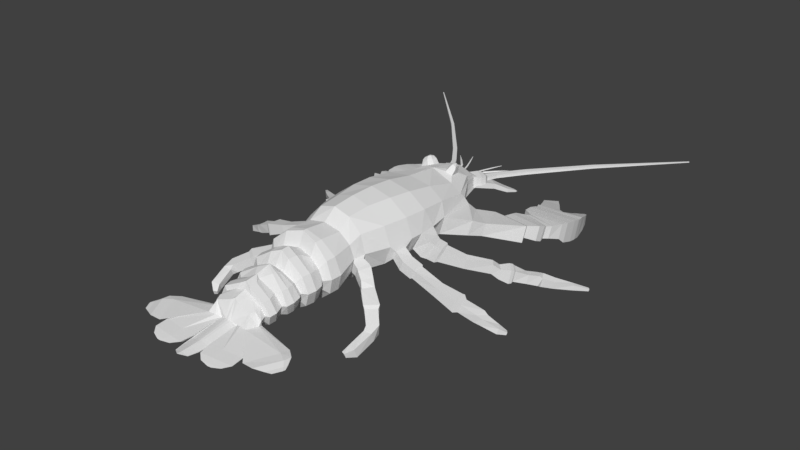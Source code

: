# Source: Cambarus_diogenes.blend  (saved by Blender 2.79.0; exported with 4.5.12 LTS)
import bpy
from mathutils import Matrix  # noqa: F401  (used for matrix-valued properties, if any)

bpy.ops.wm.read_factory_settings(use_empty=True)
scene = bpy.context.scene
scene.name = 'Scene'

# ---- collections
col_collection_1 = bpy.data.collections.new('Collection 1'); scene.collection.children.link(col_collection_1)

# ---- world
world_world = bpy.data.worlds.new('World'); scene.world = world_world
world_world.color = (0.05088, 0.05088, 0.05088)
world_world.use_sun_shadow = False
world_world.sun_shadow_jitter_overblur = 0.0
world_world.cycles.sampling_method = 'MANUAL'

# ---- meshes
me_cylinder = bpy.data.meshes.new('Cylinder')
me_cylinder.from_pydata([(0.0, 1.056, 0.467), (0.0, 1.0, 1.132), (0.0, -1.056, 0.467), (0.0, -1.0, 1.132), (-0.4963, -0.9143, 0.467), (-0.4689, -0.866, 1.132), (-1.02, -0.5279, 0.467), (-0.8349, -0.5, 1.132), (-1.212, -4.126e-07, 0.467), (-0.9689, -4.591e-07, 1.132), (-1.02, 0.5279, 0.467), (-0.8349, 0.5, 1.132), (-0.4963, 0.9143, 0.467), (-0.4689, 0.866, 1.132), (0.0, -1.056, -0.2408), (-0.613, -0.9143, -0.2408), (-1.137, -0.5279, -0.2408), (-1.329, -3.565e-07, -0.2408), (-1.137, 0.5279, -0.2408), (-0.613, 0.9143, -0.2408), (0.0, 1.056, -0.2408), (0.0, -0.9892, -0.933), (-0.6723, -0.8567, -0.933), (-1.071, -0.4989, -1.088), (-1.327, 0.004424, -1.103), (-1.163, 0.4946, -0.933), (-0.6723, 0.8567, -0.933), (0.0, 0.9892, -0.933), (0.0, -0.8152, -1.765), (-0.68, -0.706, -1.765), (-1.129, -0.4906, -1.615), (-1.276, 0.05, -1.625), (-1.085, 0.4076, -1.765), (-0.68, 0.706, -1.765), (0.0, 0.8152, -1.765), (0.0, -0.4108, -2.761), (-0.7346, -0.3557, -2.761), (-0.8945, -0.2224, -2.903), (-0.969, 0.05, -2.909), (-0.9384, 0.2054, -2.761), (-0.6778, 0.4547, -2.692), (0.02214, 0.7122, -2.738), (0.0, -0.3218, -3.624), (-0.5591, -0.2787, -3.624), (-0.5422, -0.1609, -3.624), (-0.5361, -3.108e-08, -3.624), (-0.5422, 0.1609, -3.624), (-0.5398, 0.3214, -3.573), (-0.00757, 0.5204, -3.608), (0.0, -0.2539, -3.966), (-0.5003, -0.2199, -3.966), (-0.487, -0.1269, -3.966), (-0.4821, -3.617e-08, -3.966), (-0.487, 0.1269, -3.966), (-0.4842, 0.1973, -3.924), (-0.005987, 0.3642, -3.956), (-0.2374, -0.1673, -4.102), (-0.5575, -0.1449, -4.022), (-0.5489, -0.08367, -4.025), (-0.5458, -2.605e-08, -4.025), (-0.5489, 0.08367, -4.025), (-0.5575, 0.1449, -4.022), (-0.2374, 0.1673, -4.102), (-0.3665, -0.1673, -4.305), (-0.6413, -0.1449, -4.123), (-0.634, -0.08367, -4.128), (-0.6313, -3.061e-08, -4.13), (-0.634, 0.08367, -4.128), (-0.6413, 0.1449, -4.123), (-0.3665, 0.1673, -4.305), (-0.4402, -0.1455, -4.368), (-0.7022, -0.126, -4.252), (-0.6953, -0.07273, -4.255), (-0.6927, -3.168e-08, -4.256), (-0.6953, 0.07273, -4.255), (-0.7022, 0.126, -4.252), (-0.4402, 0.1455, -4.368), (-0.5229, -0.07625, -4.434), (-0.6603, -0.06604, -4.373), (-0.6567, -0.03813, -4.375), (-0.6553, -2.856e-08, -4.376), (-0.6567, 0.03813, -4.375), (-0.6603, 0.06604, -4.373), (-0.5229, 0.07625, -4.434), (-0.689, -0.06565, -4.724), (-0.7919, -0.05686, -4.646), (-0.7891, -0.03283, -4.648), (-0.7881, -3.934e-08, -4.648), (-0.7891, 0.03283, -4.648), (-0.7919, 0.05686, -4.646), (-0.689, 0.06565, -4.724), (-1.202, -0.06077, -5.436), (-1.291, -0.05263, -5.355), (-1.289, -0.03039, -5.357), (-1.288, 1.722e-08, -5.358), (-1.289, 0.03039, -5.357), (-1.291, 0.05263, -5.355), (-1.202, 0.06077, -5.436), (-2.47, -0.04352, -6.952), (-2.533, -0.03769, -6.894), (-2.531, -0.02176, -6.895), (-2.531, 3.854e-08, -6.896), (-2.531, 0.02176, -6.895), (-2.533, 0.03769, -6.894), (-2.47, 0.04352, -6.952), (-4.46, -0.0129, -9.005), (-4.479, -0.01117, -8.988), (-4.479, -0.00645, -8.989), (-4.479, 3.864e-08, -8.989), (-4.479, 0.00645, -8.989), (-4.479, 0.01117, -8.988), (-4.46, 0.0129, -9.005), (-0.4996, -0.6562, 1.405), (0.0, -0.7558, 1.384), (-0.8066, -0.3868, 1.435), (-0.9171, -0.01965, 1.467), (-0.8015, 0.3469, 1.493), (-0.4907, 0.6146, 1.506), (0.0, 0.7114, 1.501), (-0.5034, -0.9157, 2.02), (0.0, -1.039, 1.997), (-0.9161, -0.581, 2.058), (-1.065, -0.1249, 2.098), (-0.9097, 0.3303, 2.13), (-0.4924, 0.6627, 2.145), (0.0, 0.7831, 2.141), (-0.4879, -0.9279, 2.205), (0.0, -1.045, 2.085), (-0.8904, -0.5985, 2.323), (-1.035, -0.1444, 2.393), (-0.884, 0.3127, 2.396), (-0.4768, 0.6505, 2.33), (0.0, 0.7773, 2.23), (-0.4658, -0.6526, 2.395), (0.0, -0.7247, 2.305), (-0.7585, -0.4509, 2.481), (-0.8639, -0.1729, 2.531), (-0.7539, 0.1069, 2.533), (-0.4578, 0.3137, 2.486), (0.0, 0.391, 2.41), (-0.3455, -0.876, 2.561), (0.0, -0.9751, 2.518), (-0.7776, -0.6031, 2.597), (-0.9335, -0.2313, 2.636), (-0.7715, 0.1397, 2.667), (-0.3348, 0.4105, 2.682), (0.0, 0.5102, 2.658), (-0.3493, -0.9431, 2.695), (0.0, -1.049, 2.603), (-0.8152, -0.6486, 2.8), (-0.9833, -0.2438, 2.866), (-0.8085, 0.1627, 2.876), (-0.3376, 0.4621, 2.827), (0.0, 0.5736, 2.756), (-0.3052, -0.9558, 2.922), (0.0, -1.061, 2.83), (-0.7711, -0.6612, 3.026), (-0.9392, -0.2565, 3.092), (-0.7644, 0.15, 3.102), (-0.2935, 0.4494, 3.054), (0.0, 0.561, 2.983), (-0.3025, -0.6983, 3.068), (0.0, -0.7718, 3.027), (-0.6474, -0.508, 3.124), (-0.7664, -0.2584, 3.178), (-0.6275, -0.01624, 3.216), (-0.2679, 0.1535, 3.229), (0.0, 0.212, 3.213), (-0.2934, -0.8064, 3.157), (0.0, -0.8935, 3.109), (-0.7147, -0.574, 3.225), (-0.8599, -0.2691, 3.291), (-0.6903, 0.0266, 3.338), (-0.2512, 0.2339, 3.354), (0.0, 0.3081, 3.336), (-0.2934, -0.8064, 3.157), (0.0, -0.8935, 3.109), (-0.7147, -0.574, 3.225), (-0.8599, -0.2691, 3.291), (-0.6903, 0.0266, 3.338), (-0.2512, 0.2339, 3.354), (0.0, 0.3081, 3.336), (-0.3005, -0.8672, 3.242), (0.0, -0.9541, 3.129), (-0.7457, -0.6256, 3.413), (-0.8988, -0.2965, 3.521), (-0.719, 0.03181, 3.537), (-0.2543, 0.2714, 3.457), (0.0, 0.3609, 3.378), (-0.3036, -0.8786, 3.334), (0.0, -0.9605, 3.181), (-0.7201, -0.6477, 3.582), (-0.8628, -0.3225, 3.718), (-0.6934, 0.009708, 3.706), (-0.2574, 0.26, 3.549), (0.0, 0.3545, 3.429), (-0.1224, -0.8912, 3.606), (0.0, -0.9737, 3.547), (-0.5826, -0.6517, 3.692), (-0.7412, -0.336, 3.769), (-0.5559, -0.02878, 3.816), (-0.07614, 0.1877, 3.821), (0.0, 0.2723, 3.796), (-0.2314, -0.907, 3.771), (0.0, -0.991, 3.693), (-0.6814, -0.6756, 3.923), (-0.8363, -0.363, 4.024), (-0.6547, -0.05275, 4.047), (-0.1852, 0.1719, 3.986), (0.0, 0.255, 3.942), (-0.208, -0.9313, 3.969), (0.0, -1.014, 3.891), (-0.6579, -0.6999, 4.12), (-0.8129, -0.3873, 4.221), (-0.6312, -0.07706, 4.245), (-0.1618, 0.1476, 4.184), (0.0, 0.2315, 4.14), (-0.2602, -0.7798, 4.08), (0.0, -0.8422, 4.022), (-0.5776, -0.6165, 4.187), (-0.6869, -0.396, 4.258), (-0.5588, -0.1771, 4.274), (-0.2276, -0.01866, 4.231), (0.0, 0.03685, 4.198), (-0.2057, -0.7719, 4.21), (0.0, -0.8267, 4.14), (-0.6106, -0.6205, 4.347), (-0.7501, -0.4159, 4.437), (-0.5866, -0.2128, 4.458), (-0.1641, -0.06585, 4.404), (0.0, -0.01131, 4.363), (-0.1473, -0.8125, 4.352), (0.0, -0.8674, 4.282), (-0.7005, -0.572, 4.393), (-0.7129, -0.5391, 4.489), (-0.5282, -0.2535, 4.6), (-0.1057, -0.1065, 4.546), (0.0, -0.05194, 4.506), (-0.09803, -0.5564, 4.743), (-0.005576, -0.551, 4.752), (-0.6006, -0.5396, 4.787), (-0.6141, -0.5146, 4.81), (-0.4067, -0.5139, 4.783), (-0.08419, -0.5162, 4.769), (0.0, -0.5087, 4.778), (-1.037, -0.03811, 1.254), (-0.9188, -0.483, 1.24), (-0.8622, -0.3823, 1.505), (-0.9565, -0.05559, 1.545), (-1.227, -0.1166, 1.27), (-1.09, -0.4817, 1.254), (-1.025, -0.399, 1.559), (-1.134, -0.1309, 1.605), (-1.323, -0.1426, 1.312), (-1.181, -0.5272, 1.284), (-1.088, -0.4401, 1.599), (-1.199, -0.1577, 1.656), (-1.506, -0.299, 1.453), (-1.384, -0.6374, 1.419), (-1.281, -0.5608, 1.689), (-1.374, -0.3123, 1.746), (-1.696, -0.4264, 1.615), (-1.588, -0.7648, 1.549), (-1.415, -0.6882, 1.779), (-1.488, -0.4397, 1.86), (-1.76, -0.444, 1.667), (-1.645, -0.8061, 1.595), (-1.459, -0.7241, 1.842), (-1.537, -0.4582, 1.929), (-2.172, -0.5686, 1.983), (-2.057, -0.9823, 1.878), (-1.795, -0.8887, 2.115), (-1.864, -0.5849, 2.229), (-2.196, -0.635, 2.066), (-2.1, -0.9826, 1.978), (-1.88, -0.9039, 2.177), (-1.938, -0.6486, 2.273), (-2.495, -0.8099, 2.382), (-2.405, -1.137, 2.299), (-2.198, -1.063, 2.486), (-2.252, -0.8228, 2.576), (-2.493, -0.9126, 2.659), (-2.48, -1.16, 2.567), (-2.269, -1.104, 2.579), (-2.258, -0.9223, 2.658), (-2.418, -1.117, 3.177), (-2.425, -1.365, 3.084), (-2.217, -1.309, 3.049), (-2.189, -1.127, 3.124), (-2.228, -1.246, 3.313), (-2.239, -1.367, 3.269), (-2.142, -1.339, 3.235), (-2.123, -1.251, 3.269), (-1.19, -0.3853, 0.3353), (-1.278, -0.1425, 0.3353), (-1.244, -0.3853, 0.00976), (-1.332, -0.1425, 0.00976), (-1.506, -0.544, 0.4596), (-1.601, -0.2793, 0.4441), (-1.507, -0.544, 0.09985), (-1.602, -0.2793, 0.08436), (-1.836, -0.6621, 0.4601), (-1.931, -0.3973, 0.4446), (-1.836, -0.6621, 0.1003), (-1.931, -0.3973, 0.08485), (-1.876, -0.6508, 0.4277), (-1.955, -0.4319, 0.4148), (-1.877, -0.6508, 0.1302), (-1.955, -0.4319, 0.1174), (-2.567, -0.8891, 0.4498), (-2.645, -0.6621, 0.4229), (-2.515, -0.8891, 0.1457), (-2.593, -0.6621, 0.1188), (-3.08, -1.103, 0.441), (-3.181, -0.8086, 0.4061), (-3.013, -1.103, 0.04703), (-3.114, -0.8086, 0.01213), (-3.134, -1.135, 0.4364), (-3.241, -0.8242, 0.3996), (-3.063, -1.135, 0.02026), (-3.17, -0.8242, -0.01661), (-3.242, -1.121, 0.3665), (-3.318, -0.901, 0.3403), (-3.192, -1.121, 0.07146), (-3.268, -0.901, 0.04532), (-3.635, -1.299, 0.2534), (-3.717, -1.073, 0.246), (-3.657, -1.299, -0.05263), (-3.739, -1.073, -0.06009), (-3.811, -1.342, 0.2157), (-3.875, -1.157, 0.1986), (-3.787, -1.342, -0.03366), (-3.852, -1.157, -0.0507), (-4.204, -1.492, 0.08072), (-4.246, -1.343, 0.04696), (-4.105, -1.492, -0.09592), (-4.147, -1.343, -0.1297), (-4.373, -1.535, -0.09167), (-4.39, -1.465, -0.1108), (-4.313, -1.535, -0.1652), (-4.33, -1.465, -0.1843), (-1.082, -0.5165, -0.5725), (-1.348, 0.004424, -0.5893), (-1.071, -0.4989, -1.088), (-1.327, 0.004424, -1.103), (-1.348, 0.004424, -0.5893), (-1.082, -0.5165, -0.5725), (-1.206, -0.6572, -1.045), (-1.434, -0.1872, -1.12), (-1.573, -0.1872, -0.6599), (-1.337, -0.6737, -0.5821), (-1.354, -0.6865, -1.03), (-1.545, -0.2851, -1.105), (-1.687, -0.2851, -0.7199), (-1.49, -0.7006, -0.6417), (-1.525, -0.7788, -1.132), (-1.715, -0.3855, -1.196), (-1.834, -0.3855, -0.8115), (-1.637, -0.7926, -0.7454), (-1.591, -0.7634, -1.12), (-1.746, -0.4368, -1.182), (-1.864, -0.4368, -0.87), (-1.704, -0.7748, -0.8051), (-2.144, -0.8946, -1.376), (-2.203, -0.6291, -1.384), (-2.337, -0.6551, -1.178), (-2.277, -0.9299, -1.17), (-2.662, -1.057, -1.804), (-2.71, -0.7975, -1.823), (-2.863, -0.8148, -1.638), (-2.814, -1.083, -1.619), (-2.777, -1.223, -1.936), (-2.822, -0.9439, -1.963), (-3.0, -0.957, -1.776), (-2.954, -1.246, -1.748), (-2.933, -1.323, -2.133), (-2.994, -0.939, -2.17), (-3.241, -0.9567, -1.914), (-3.178, -1.354, -1.875), (-2.993, -1.323, -2.191), (-3.051, -0.9588, -2.227), (-3.285, -0.9755, -1.984), (-3.225, -1.353, -1.947), (-3.053, -1.297, -2.222), (-3.11, -0.9942, -2.243), (-3.286, -1.015, -2.025), (-3.228, -1.329, -2.003), (-3.303, -1.403, -2.398), (-3.329, -1.153, -2.434), (-3.512, -1.154, -2.294), (-3.486, -1.412, -2.256), (-3.46, -1.511, -2.633), (-3.477, -1.24, -2.68), (-3.691, -1.233, -2.549), (-3.674, -1.514, -2.5), (-3.567, -1.543, -2.821), (-3.629, -1.284, -2.821), (-3.745, -1.314, -2.611), (-3.681, -1.582, -2.611), (-3.858, -1.587, -2.962), (-3.908, -1.377, -2.962), (-4.002, -1.402, -2.791), (-3.95, -1.619, -2.791), (-4.279, -1.643, -3.197), (-4.302, -1.501, -3.211), (-4.393, -1.508, -3.116), (-4.369, -1.655, -3.102), (-4.63, -1.695, -3.441), (-4.64, -1.629, -3.447), (-4.683, -1.632, -3.403), (-4.672, -1.701, -3.396), (-1.69, -0.541, -2.1), (-1.79, -0.1054, -2.165), (-1.017, -0.3249, -2.913), (-1.068, -0.1054, -2.946), (-1.895, -0.6284, -2.446), (-1.967, -0.2658, -2.515), (-1.22, -0.4485, -3.008), (-1.256, -0.2658, -3.043), (-2.62, -0.9265, -3.278), (-2.659, -0.4606, -3.4), (-1.515, -0.6954, -3.507), (-1.534, -0.4606, -3.568), (-2.552, -0.8735, -3.465), (-2.58, -0.5404, -3.551), (-1.761, -0.7083, -3.628), (-1.776, -0.5404, -3.672), (-2.749, -1.018, -3.75), (-2.784, -0.6041, -3.857), (-1.768, -0.8125, -3.952), (-1.786, -0.6041, -4.007), (-2.773, -1.103, -3.951), (-2.81, -0.6685, -4.065), (-1.741, -0.8877, -4.165), (-1.76, -0.6685, -4.222), (-2.754, -1.075, -4.078), (-2.798, -0.7269, -4.163), (-1.964, -0.9024, -4.373), (-1.986, -0.7269, -4.416), (-2.85, -1.102, -4.22), (-2.886, -0.7485, -4.31), (-2.025, -0.9266, -4.45), (-2.044, -0.7485, -4.495), (-2.97, -1.218, -4.569), (-2.985, -0.7973, -4.683), (-1.952, -1.009, -4.581), (-1.959, -0.7973, -4.638), (-3.0, -1.396, -4.768), (-3.018, -0.844, -4.918), (-1.663, -1.122, -4.784), (-1.672, -0.844, -4.859), (-2.987, -1.522, -5.15), (-3.006, -0.9354, -5.31), (-1.566, -1.231, -5.167), (-1.576, -0.9354, -5.247), (-2.959, -1.582, -5.405), (-2.979, -1.009, -5.561), (-1.572, -1.297, -5.421), (-1.582, -1.009, -5.499), (-2.95, -1.589, -5.466), (-2.969, -1.03, -5.618), (-1.595, -1.312, -5.481), (-1.605, -1.03, -5.558), (-2.874, -1.671, -5.748), (-2.887, -1.094, -5.905), (-1.476, -1.385, -5.723), (-1.485, -1.094, -5.802), (-2.298, -1.553, -5.718), (-2.296, -1.094, -5.842), (-1.441, -1.449, -5.867), (-1.43, -1.227, -5.927), (-2.042, -1.578, -6.049), (-2.012, -1.227, -6.139), (-1.144, -1.626, -6.53), (-1.135, -1.44, -6.58), (-1.648, -1.734, -6.683), (-1.623, -1.44, -6.758), (-0.9123, -1.759, -7.021), (-0.8974, -1.605, -7.061), (-1.302, -1.849, -7.22), (-1.27, -1.605, -7.278), (-0.689, -1.952, -7.413), (-0.6784, -1.843, -7.441), (-0.9652, -2.016, -7.554), (-0.943, -1.843, -7.595), (-0.5618, -2.016, -7.714), (-0.5592, -1.963, -7.728), (-0.7058, -2.047, -7.757), (-0.6988, -1.963, -7.778), (-0.569, -2.034, -7.796), (-0.5677, -2.007, -7.803), (-0.6404, -2.049, -7.817), (-0.6369, -2.007, -7.828), (-2.702, -1.717, -6.306), (-2.694, -1.313, -6.416), (-2.292, -1.313, -6.308), (-2.307, -1.635, -6.222), (-2.508, -1.784, -6.767), (-2.492, -1.499, -6.843), (-2.22, -1.499, -6.731), (-2.239, -1.726, -6.673), (-2.254, -1.815, -7.153), (-2.24, -1.687, -7.185), (-2.131, -1.687, -7.11), (-2.145, -1.789, -7.086), (-2.063, -1.81, -7.295), (-2.061, -1.802, -7.297), (-2.057, -1.802, -7.29), (-2.058, -1.809, -7.289), (-1.791, -0.6108, 4.868), (-1.807, -0.6567, 4.604), (-1.391, -0.6466, 5.632), (-1.353, -0.6859, 5.474), (-2.033, -0.6198, 5.012), (-2.046, -0.6448, 4.794), (-1.702, -0.6393, 5.645), (-1.67, -0.6607, 5.514), (-2.153, -0.6731, 5.148), (-2.161, -0.6882, 5.016), (-1.952, -0.6849, 5.531), (-1.933, -0.6978, 5.452), (-2.229, -0.6927, 5.244), (-2.233, -0.7015, 5.167), (-2.112, -0.6995, 5.466), (-2.101, -0.7071, 5.42), (-0.2593, -0.5593, 4.727), (-0.2773, -0.5588, 4.732), (-1.267, -0.6374, 5.504), (-1.215, -0.6535, 5.448), (-0.6758, -0.6369, 5.555), (-0.2796, -0.6437, 5.586), (-0.2924, -0.6841, 5.523), (-1.279, -0.6724, 5.833), (-1.23, -0.6878, 5.78), (-0.7153, -0.672, 5.882), (-0.3371, -0.6784, 5.912), (-0.3493, -0.717, 5.851), (-1.122, -0.7065, 6.019), (-1.09, -0.7162, 5.984), (-0.7649, -0.7062, 6.049), (-0.5257, -0.7103, 6.068), (-0.5334, -0.7347, 6.03), (-0.9008, -0.7246, 6.111), (-0.8954, -0.7262, 6.105), (-0.8397, -0.7245, 6.116), (-0.7987, -0.7252, 6.119), (-0.8, -0.7294, 6.113), (-0.07727, -0.6905, 5.597), (0.0, -0.6842, 5.593), (-0.2835, -0.6933, 5.626), (0.0, -0.6351, 5.623), (-0.05539, -0.6438, 5.624), (-0.2643, -0.6938, 5.616), (-0.05684, -0.708, 5.868), (0.0, -0.7018, 5.864), (-0.263, -0.7108, 5.897), (0.0, -0.6526, 5.894), (-0.03496, -0.6614, 5.895), (-0.2438, -0.7113, 5.887), (-0.04717, -0.7055, 6.141), (0.0, -0.7007, 6.138), (-0.2037, -0.7076, 6.163), (0.0, -0.6634, 6.16), (-0.03056, -0.6701, 6.162), (-0.1891, -0.708, 6.155), (-0.008443, -0.6589, 6.285), (0.0, -0.6589, 6.285), (-0.009937, -0.6589, 6.285), (0.0, -0.6585, 6.285), (-0.008284, -0.6586, 6.285), (-0.009798, -0.6589, 6.285), (-0.5173, 0.5439, -2.911), (-0.3079, 0.6232, -2.914), (-0.2266, 0.6211, -3.073), (-0.2173, 0.5806, -3.286), (-0.2798, 0.548, -3.326), (-0.4455, 0.493, -3.283), (-0.5506, 0.6909, -3.011), (-0.3898, 0.7521, -2.992), (-0.3116, 0.7505, -3.106), (-0.2831, 0.7192, -3.268), (-0.3269, 0.694, -3.305), (-0.4582, 0.6516, -3.288), (-0.5285, 0.75, -3.062), (-0.4268, 0.8104, -3.069), (-0.3836, 0.8085, -3.153), (-0.374, 0.7771, -3.263), (-0.4034, 0.7523, -3.282), (-0.4847, 0.7107, -3.255), (-0.46, 0.7981, -3.182), (-0.4524, 0.8026, -3.183), (-0.4492, 0.8025, -3.189), (-0.4485, 0.8001, -3.197), (-0.4507, 0.7983, -3.199), (-0.4567, 0.7952, -3.197), (-0.2032, 0.06355, -4.085), (-0.2233, 0.01091, -4.098), (-0.1803, -0.03591, -4.072), (-0.1555, -0.01407, -4.058), (-0.1468, 0.03956, -4.051), (-0.2501, 0.05029, -4.243), (-0.2657, 0.01287, -4.236), (-0.2333, -0.0204, -4.251), (-0.2145, -0.004879, -4.259), (-0.2073, 0.03323, -4.262), (-0.4022, 0.05953, -4.57), (-0.4157, 0.01814, -4.558), (-0.388, -0.01866, -4.585), (-0.3719, -0.001492, -4.601), (-0.3654, 0.04067, -4.607), (-0.6106, 0.05605, -4.827), (-0.6201, 0.02079, -4.814), (-0.601, -0.01056, -4.841), (-0.5899, 0.004065, -4.857), (-0.5853, 0.03998, -4.863), (-0.8582, 0.02956, -5.135), (-0.859, 0.02672, -5.134), (-0.8575, 0.0242, -5.136), (-0.8566, 0.02538, -5.137), (-0.8562, 0.02827, -5.138), (-0.09063, 0.04308, -4.016), (-0.105, -0.0004731, -4.026), (-0.08316, -0.03147, -4.013), (-0.04445, -0.03754, -3.989), (-0.03486, -0.01201, -3.983), (-0.03257, 0.03, -3.98), (-0.09063, 0.04308, -4.016), (-0.105, -0.0004731, -4.026), (-0.08316, -0.03147, -4.013), (-0.04445, -0.03754, -3.989), (-0.03486, -0.01201, -3.983), (-0.03257, 0.03, -3.98), (-0.1718, 0.02934, -4.361), (-0.1817, 0.003958, -4.358), (-0.1677, -0.0141, -4.363), (-0.1423, -0.01764, -4.371), (-0.1358, -0.002763, -4.373), (-0.1338, 0.02171, -4.373), (-0.2572, 0.03209, -4.645), (-0.266, 0.009205, -4.642), (-0.2535, -0.007077, -4.647), (-0.2309, -0.01027, -4.655), (-0.2251, 0.003144, -4.656), (-0.2234, 0.02521, -4.657), (-0.3936, 0.03461, -4.99), (-0.4005, 0.0158, -4.986), (-0.3909, 0.002404, -4.992), (-0.3735, -0.0002198, -5.001), (-0.3689, 0.01081, -5.003), (-0.3675, 0.02896, -5.003), (-0.5105, 0.02945, -5.278), (-0.5131, 0.02217, -5.277), (-0.5094, 0.01698, -5.279), (-0.5027, 0.01597, -5.283), (-0.5009, 0.02024, -5.283), (-0.5004, 0.02726, -5.284)], [], [(2, 3, 5, 4), (4, 5, 7, 6), (6, 7, 9, 8), (8, 9, 11, 10), (10, 11, 13, 12), (12, 13, 1, 0), (10, 12, 19, 18), (5, 3, 113, 112), (18, 19, 26, 25), (17, 16, 295, 296), (12, 0, 20, 19), (2, 4, 15, 14), (8, 10, 18, 17), (4, 6, 16, 15), (23, 24, 31, 30), (16, 17, 342, 341), (14, 15, 22, 21), (19, 20, 27, 26), (17, 18, 25, 24, 342), (15, 16, 341, 23, 22), (33, 34, 41, 40), (26, 27, 34, 33), (24, 25, 32, 31), (22, 23, 30, 29), (21, 22, 29, 28), (25, 26, 33, 32), (40, 571, 576, 575, 574, 573, 41, 48, 47), (31, 32, 39, 38), (29, 30, 37, 36), (32, 33, 40, 39), (28, 29, 36, 35), (31, 38, 414, 412), (47, 48, 55, 54), (38, 39, 46, 45), (36, 37, 44, 43), (39, 40, 47, 46), (35, 36, 43, 42), (37, 38, 45, 44), (54, 55, 62, 61), (45, 46, 53, 52), (43, 44, 51, 50), (46, 47, 54, 53), (44, 45, 52, 51), (42, 43, 50, 49), (59, 60, 67, 66), (52, 53, 60, 59), (50, 51, 58, 57), (55, 49, 623, 624, 625, 620, 62), (53, 54, 61, 60), (51, 52, 59, 58), (49, 50, 57, 56), (63, 64, 71, 70), (57, 58, 65, 64), (62, 56, 63, 69), (60, 61, 68, 67), (58, 59, 66, 65), (56, 57, 64, 63), (61, 62, 69, 68), (76, 70, 77, 83), (68, 69, 76, 75), (66, 67, 74, 73), (64, 65, 72, 71), (69, 63, 70, 76), (67, 68, 75, 74), (65, 66, 73, 72), (82, 83, 90, 89), (74, 75, 82, 81), (72, 73, 80, 79), (70, 71, 78, 77), (75, 76, 83, 82), (73, 74, 81, 80), (71, 72, 79, 78), (86, 87, 94, 93), (80, 81, 88, 87), (78, 79, 86, 85), (83, 77, 84, 90), (81, 82, 89, 88), (79, 80, 87, 86), (77, 78, 85, 84), (97, 91, 98, 104), (84, 85, 92, 91), (89, 90, 97, 96), (87, 88, 95, 94), (85, 86, 93, 92), (90, 84, 91, 97), (88, 89, 96, 95), (103, 104, 111, 110), (95, 96, 103, 102), (93, 94, 101, 100), (91, 92, 99, 98), (96, 97, 104, 103), (94, 95, 102, 101), (92, 93, 100, 99), (111, 105, 106, 107, 108, 109, 110), (101, 102, 109, 108), (99, 100, 107, 106), (104, 98, 105, 111), (102, 103, 110, 109), (100, 101, 108, 107), (98, 99, 106, 105), (114, 112, 119, 121), (11, 9, 115, 116), (7, 5, 112, 114), (13, 11, 116, 117), (7, 114, 247, 246), (1, 13, 117, 118), (124, 123, 130, 131), (117, 116, 123, 124), (115, 114, 121, 122), (112, 113, 120, 119), (118, 117, 124, 125), (116, 115, 122, 123), (131, 130, 137, 138), (122, 121, 128, 129), (119, 120, 127, 126), (125, 124, 131, 132), (123, 122, 129, 130), (121, 119, 126, 128), (138, 137, 144, 145), (129, 128, 135, 136), (126, 127, 134, 133), (132, 131, 138, 139), (130, 129, 136, 137), (128, 126, 133, 135), (145, 144, 151, 152), (136, 135, 142, 143), (133, 134, 141, 140), (139, 138, 145, 146), (137, 136, 143, 144), (135, 133, 140, 142), (150, 149, 156, 157), (143, 142, 149, 150), (140, 141, 148, 147), (146, 145, 152, 153), (144, 143, 150, 151), (142, 140, 147, 149), (160, 159, 166, 167), (147, 148, 155, 154), (153, 152, 159, 160), (151, 150, 157, 158), (149, 147, 154, 156), (152, 151, 158, 159), (167, 166, 173, 174), (158, 157, 164, 165), (156, 154, 161, 163), (159, 158, 165, 166), (154, 155, 162, 161), (157, 156, 163, 164), (174, 173, 180, 181), (165, 164, 171, 172), (163, 161, 168, 170), (166, 165, 172, 173), (161, 162, 169, 168), (164, 163, 170, 171), (181, 180, 187, 188), (172, 171, 178, 179), (170, 168, 175, 177), (173, 172, 179, 180), (171, 170, 177, 178), (168, 169, 176, 175), (186, 185, 192, 193), (179, 178, 185, 186), (177, 175, 182, 184), (180, 179, 186, 187), (178, 177, 184, 185), (175, 176, 183, 182), (191, 189, 196, 198), (184, 182, 189, 191), (187, 186, 193, 194), (185, 184, 191, 192), (182, 183, 190, 189), (188, 187, 194, 195), (201, 200, 207, 208), (194, 193, 200, 201), (192, 191, 198, 199), (189, 190, 197, 196), (195, 194, 201, 202), (193, 192, 199, 200), (208, 207, 214, 215), (199, 198, 205, 206), (196, 197, 204, 203), (202, 201, 208, 209), (200, 199, 206, 207), (198, 196, 203, 205), (215, 214, 221, 222), (206, 205, 212, 213), (203, 204, 211, 210), (209, 208, 215, 216), (207, 206, 213, 214), (205, 203, 210, 212), (222, 221, 228, 229), (213, 212, 219, 220), (210, 211, 218, 217), (216, 215, 222, 223), (214, 213, 220, 221), (212, 210, 217, 219), (228, 227, 234, 235), (220, 219, 226, 227), (217, 218, 225, 224), (223, 222, 229, 230), (221, 220, 227, 228), (219, 217, 224, 226), (231, 232, 239, 238), (226, 224, 231, 233), (229, 228, 235, 236), (227, 226, 233, 234), (224, 225, 232, 231), (230, 229, 236, 237), (244, 243, 551, 550), (237, 236, 243, 244), (235, 234, 241, 242), (233, 231, 238, 526, 240), (236, 235, 242, 525, 243), (240, 241, 511, 512), (248, 245, 249, 252), (114, 115, 248, 247), (115, 9, 245, 248), (9, 7, 246, 245), (251, 252, 256, 255), (246, 247, 251, 250), (245, 246, 250, 249), (247, 248, 252, 251), (255, 256, 260, 259), (249, 250, 254, 253), (252, 249, 253, 256), (250, 251, 255, 254), (260, 257, 261, 264), (253, 254, 258, 257), (256, 253, 257, 260), (254, 255, 259, 258), (263, 264, 268, 267), (258, 259, 263, 262), (259, 260, 264, 263), (257, 258, 262, 261), (265, 266, 270, 269), (261, 262, 266, 265), (264, 261, 265, 268), (262, 263, 267, 266), (272, 269, 273, 276), (268, 265, 269, 272), (266, 267, 271, 270), (267, 268, 272, 271), (275, 276, 280, 279), (270, 271, 275, 274), (271, 272, 276, 275), (269, 270, 274, 273), (280, 277, 281, 284), (273, 274, 278, 277), (276, 273, 277, 280), (274, 275, 279, 278), (282, 283, 287, 286), (278, 279, 283, 282), (279, 280, 284, 283), (277, 278, 282, 281), (287, 288, 292, 291), (283, 284, 288, 287), (281, 282, 286, 285), (284, 281, 285, 288), (289, 290, 291, 292), (285, 286, 290, 289), (288, 285, 289, 292), (286, 287, 291, 290), (294, 296, 300, 298), (6, 8, 294, 293), (8, 17, 296, 294), (16, 6, 293, 295), (298, 300, 304, 302), (293, 294, 298, 297), (295, 293, 297, 299), (296, 295, 299, 300), (303, 301, 305, 307), (297, 298, 302, 301), (299, 297, 301, 303), (300, 299, 303, 304), (306, 308, 312, 310), (304, 303, 307, 308), (302, 304, 308, 306), (301, 302, 306, 305), (309, 310, 314, 313), (305, 306, 310, 309), (307, 305, 309, 311), (308, 307, 311, 312), (315, 313, 317, 319), (311, 309, 313, 315), (312, 311, 315, 316), (310, 312, 316, 314), (318, 320, 324, 322), (316, 315, 319, 320), (314, 316, 320, 318), (313, 314, 318, 317), (323, 321, 325, 327), (317, 318, 322, 321), (319, 317, 321, 323), (320, 319, 323, 324), (328, 327, 331, 332), (324, 323, 327, 328), (322, 324, 328, 326), (321, 322, 326, 325), (330, 332, 336, 334), (326, 328, 332, 330), (325, 326, 330, 329), (327, 325, 329, 331), (335, 333, 337, 339), (329, 330, 334, 333), (331, 329, 333, 335), (332, 331, 335, 336), (337, 338, 340, 339), (336, 335, 339, 340), (334, 336, 340, 338), (333, 334, 338, 337), (343, 346, 350, 347), (24, 23, 343, 344), (341, 342, 345, 346), (23, 341, 346, 343), (342, 24, 344, 345), (347, 350, 354, 351), (344, 343, 347, 348), (346, 345, 349, 350), (345, 344, 348, 349), (354, 353, 357, 358), (348, 347, 351, 352), (350, 349, 353, 354), (349, 348, 352, 353), (355, 358, 362, 359), (353, 352, 356, 357), (351, 354, 358, 355), (352, 351, 355, 356), (360, 359, 363, 364), (356, 355, 359, 360), (358, 357, 361, 362), (357, 356, 360, 361), (366, 365, 369, 370), (362, 361, 365, 366), (361, 360, 364, 365), (359, 362, 366, 363), (367, 370, 374, 371), (365, 364, 368, 369), (363, 366, 370, 367), (364, 363, 367, 368), (374, 373, 377, 378), (368, 367, 371, 372), (370, 369, 373, 374), (369, 368, 372, 373), (377, 376, 380, 381), (373, 372, 376, 377), (371, 374, 378, 375), (372, 371, 375, 376), (379, 382, 386, 383), (375, 378, 382, 379), (376, 375, 379, 380), (378, 377, 381, 382), (386, 385, 389, 390), (380, 379, 383, 384), (382, 381, 385, 386), (381, 380, 384, 385), (387, 390, 394, 391), (385, 384, 388, 389), (383, 386, 390, 387), (384, 383, 387, 388), (391, 394, 398, 395), (388, 387, 391, 392), (390, 389, 393, 394), (389, 388, 392, 393), (398, 397, 401, 402), (392, 391, 395, 396), (394, 393, 397, 398), (393, 392, 396, 397), (399, 402, 406, 403), (397, 396, 400, 401), (395, 398, 402, 399), (396, 395, 399, 400), (404, 403, 407, 408), (400, 399, 403, 404), (402, 401, 405, 406), (401, 400, 404, 405), (410, 409, 408, 407), (406, 405, 409, 410), (405, 404, 408, 409), (403, 406, 410, 407), (412, 414, 418, 416), (38, 37, 413, 414), (30, 31, 412, 411), (37, 30, 411, 413), (417, 415, 419, 421), (411, 412, 416, 415), (413, 411, 415, 417), (414, 413, 417, 418), (422, 421, 425, 426), (418, 417, 421, 422), (416, 418, 422, 420), (415, 416, 420, 419), (424, 426, 430, 428), (420, 422, 426, 424), (419, 420, 424, 423), (421, 419, 423, 425), (429, 427, 431, 433), (423, 424, 428, 427), (425, 423, 427, 429), (426, 425, 429, 430), (432, 434, 438, 436), (430, 429, 433, 434), (428, 430, 434, 432), (427, 428, 432, 431), (436, 438, 442, 440), (431, 432, 436, 435), (433, 431, 435, 437), (434, 433, 437, 438), (441, 439, 443, 445), (435, 436, 440, 439), (437, 435, 439, 441), (438, 437, 441, 442), (444, 446, 450, 448), (442, 441, 445, 446), (440, 442, 446, 444), (439, 440, 444, 443), (447, 448, 452, 451), (443, 444, 448, 447), (445, 443, 447, 449), (446, 445, 449, 450), (453, 451, 455, 457), (449, 447, 451, 453), (450, 449, 453, 454), (448, 450, 454, 452), (456, 458, 462, 460), (454, 453, 457, 458), (452, 454, 458, 456), (451, 452, 456, 455), (461, 459, 463, 467, 465), (455, 456, 460, 459), (457, 455, 459, 461), (458, 457, 461, 462), (468, 467, 496, 495), (462, 461, 465, 466), (460, 462, 466, 468, 464), (459, 460, 464, 463), (469, 471, 475, 473), (466, 465, 469, 470), (467, 468, 472, 471), (468, 466, 470, 472), (465, 467, 471, 469), (476, 474, 478, 480), (472, 470, 474, 476), (470, 469, 473, 474), (471, 472, 476, 475), (479, 480, 484, 483), (474, 473, 477, 478), (475, 476, 480, 479), (473, 475, 479, 477), (484, 482, 486, 488), (477, 479, 483, 481), (480, 478, 482, 484), (478, 477, 481, 482), (488, 486, 490, 492), (482, 481, 485, 486), (483, 484, 488, 487), (481, 483, 487, 485), (491, 492, 490, 489), (486, 485, 489, 490), (487, 488, 492, 491), (485, 487, 491, 489), (496, 493, 497, 500), (467, 463, 493, 496), (464, 468, 495, 494), (463, 464, 494, 493), (497, 498, 502, 501), (493, 494, 498, 497), (495, 496, 500, 499), (494, 495, 499, 498), (503, 504, 508, 507), (499, 500, 504, 503), (498, 499, 503, 502), (500, 497, 501, 504), (505, 506, 507, 508), (502, 503, 507, 506), (504, 501, 505, 508), (501, 502, 506, 505), (510, 512, 516, 514), (233, 240, 512, 510), (234, 233, 510, 509), (241, 234, 509, 511), (516, 515, 519, 520), (512, 511, 515, 516), (511, 509, 513, 515), (509, 510, 514, 513), (519, 517, 521, 523), (515, 513, 517, 519), (513, 514, 518, 517), (514, 516, 520, 518), (521, 522, 524, 523), (517, 518, 522, 521), (518, 520, 524, 522), (520, 519, 523, 524), (242, 241, 527, 529), (528, 531, 536, 533), (526, 525, 530, 531), (525, 242, 529, 530), (241, 240, 528, 527), (240, 526, 531, 528), (536, 535, 540, 541), (529, 527, 532, 534), (531, 530, 535, 536), (530, 529, 534, 535), (527, 528, 533, 532), (538, 541, 546, 543), (535, 534, 539, 540), (532, 533, 538, 537), (533, 536, 541, 538), (534, 532, 537, 539), (546, 545, 544, 542, 543), (539, 537, 542, 544), (541, 540, 545, 546), (540, 539, 544, 545), (537, 538, 543, 542), (547, 548, 554, 553), (525, 526, 549, 552), (526, 238, 547, 549), (243, 525, 552, 551), (239, 244, 550, 548), (238, 239, 548, 547), (557, 558, 564, 563), (552, 549, 555, 558), (548, 550, 556, 554), (549, 547, 553, 555), (551, 552, 558, 557), (550, 551, 557, 556), (564, 561, 567, 570), (556, 557, 563, 562), (553, 554, 560, 559), (558, 555, 561, 564), (554, 556, 562, 560), (555, 553, 559, 561), (566, 568, 569, 570, 567, 565), (560, 562, 568, 566), (561, 559, 565, 567), (563, 564, 570, 569), (562, 563, 569, 568), (559, 560, 566, 565), (41, 573, 572, 571, 40), (576, 571, 577, 582), (581, 582, 588, 587), (574, 575, 581, 580), (572, 573, 579, 578), (575, 576, 582, 581), (573, 574, 580, 579), (571, 572, 578, 577), (588, 583, 589, 594), (579, 580, 586, 585), (577, 578, 584, 583), (582, 577, 583, 588), (580, 581, 587, 586), (578, 579, 585, 584), (590, 591, 592, 593, 594, 589), (586, 587, 593, 592), (584, 585, 591, 590), (587, 588, 594, 593), (585, 586, 592, 591), (583, 584, 590, 589), (601, 600, 605, 606), (62, 595, 596, 597, 56), (599, 598, 603, 604), (597, 596, 601, 602), (595, 599, 604, 600), (598, 597, 602, 603), (596, 595, 600, 601), (607, 606, 611, 612), (604, 603, 608, 609), (602, 601, 606, 607), (600, 604, 609, 605), (603, 602, 607, 608), (613, 612, 617, 618), (605, 609, 614, 610), (608, 607, 612, 613), (606, 605, 610, 611), (609, 608, 613, 614), (616, 615, 619, 618, 617), (611, 610, 615, 616), (614, 613, 618, 619), (612, 611, 616, 617), (610, 614, 619, 615), (626, 631, 637, 632), (62, 620, 621, 622, 623, 49, 56, 597, 598, 599, 595), (625, 624, 630, 631), (623, 622, 628, 629), (621, 620, 626, 627), (620, 625, 631, 626), (624, 623, 629, 630), (622, 621, 627, 628), (637, 636, 642, 643), (630, 629, 635, 636), (628, 627, 633, 634), (631, 630, 636, 637), (629, 628, 634, 635), (627, 626, 632, 633), (638, 643, 649, 644), (635, 634, 640, 641), (633, 632, 638, 639), (632, 637, 643, 638), (636, 635, 641, 642), (634, 633, 639, 640), (649, 648, 654, 655), (642, 641, 647, 648), (640, 639, 645, 646), (643, 642, 648, 649), (641, 640, 646, 647), (639, 638, 644, 645), (652, 651, 650, 655, 654, 653), (647, 646, 652, 653), (645, 644, 650, 651), (644, 649, 655, 650), (648, 647, 653, 654), (646, 645, 651, 652)])
me_cylinder.use_remesh_preserve_volume = False
me_cylinder.use_remesh_preserve_attributes = False
me_cylinder.use_mirror_vertex_groups = False
me_cylinder.update()

# ---- objects
ob_cylinder = bpy.data.objects.new('Cylinder', me_cylinder)

# ---- transforms, parenting, visibility, modifiers, constraints
ob_cylinder.location = (0.1514, -0.9215, 0.0)
ob_cylinder.rotation_euler = (1.571, -0.0, 0.0)
ob_cylinder.scale = (0.6849, 0.6849, 0.6849)
ob_cylinder.lineart.crease_threshold = 0.0
_m = ob_cylinder.modifiers.new('Mirror', 'MIRROR')

# ---- collection membership
col_collection_1.objects.link(ob_cylinder)

# ---- scene / render settings (as saved in the file)
scene.frame_start = 1; scene.frame_end = 250; scene.frame_set(1)
scene.render.engine = 'BLENDER_EEVEE_NEXT'
scene.render.resolution_percentage = 50
scene.render.dither_intensity = 0.0
scene.cycles.use_denoising = False
scene.cycles.samples = 128
scene.cycles.sampling_pattern = 'TABULATED_SOBOL'
scene.cycles.use_adaptive_sampling = False
scene.cycles.use_light_tree = False
scene.cycles.blur_glossy = 0.0
scene.cycles.sample_clamp_indirect = 0.0
scene.view_settings.view_transform = 'Standard'
bpy.context.view_layer.update()

# ---- added for rendering (the .blend has no active camera and no usable light): camera, sun
cam_auto = bpy.data.cameras.new('AutoCamera')
cam_auto.lens = 50.0
cam_auto.sensor_width = 36.0
cam_auto.clip_end = 1000.0
ob_auto_camera = bpy.data.objects.new('AutoCamera', cam_auto)
scene.collection.objects.link(ob_auto_camera)
ob_auto_camera.location = (11.6823, -13.8272, 8.88463)
ob_auto_camera.rotation_euler = (1.09748, -7.21219e-08, 0.694738)
scene.camera = ob_auto_camera
light_auto_sun = bpy.data.lights.new('AutoSun', 'SUN')
light_auto_sun.energy = 3.0
light_auto_sun.angle = 0.0523599
ob_auto_sun = bpy.data.objects.new('AutoSun', light_auto_sun)
scene.collection.objects.link(ob_auto_sun)
ob_auto_sun.rotation_euler = (0.872665, 0.174533, 0.523599)
bpy.context.view_layer.update()
